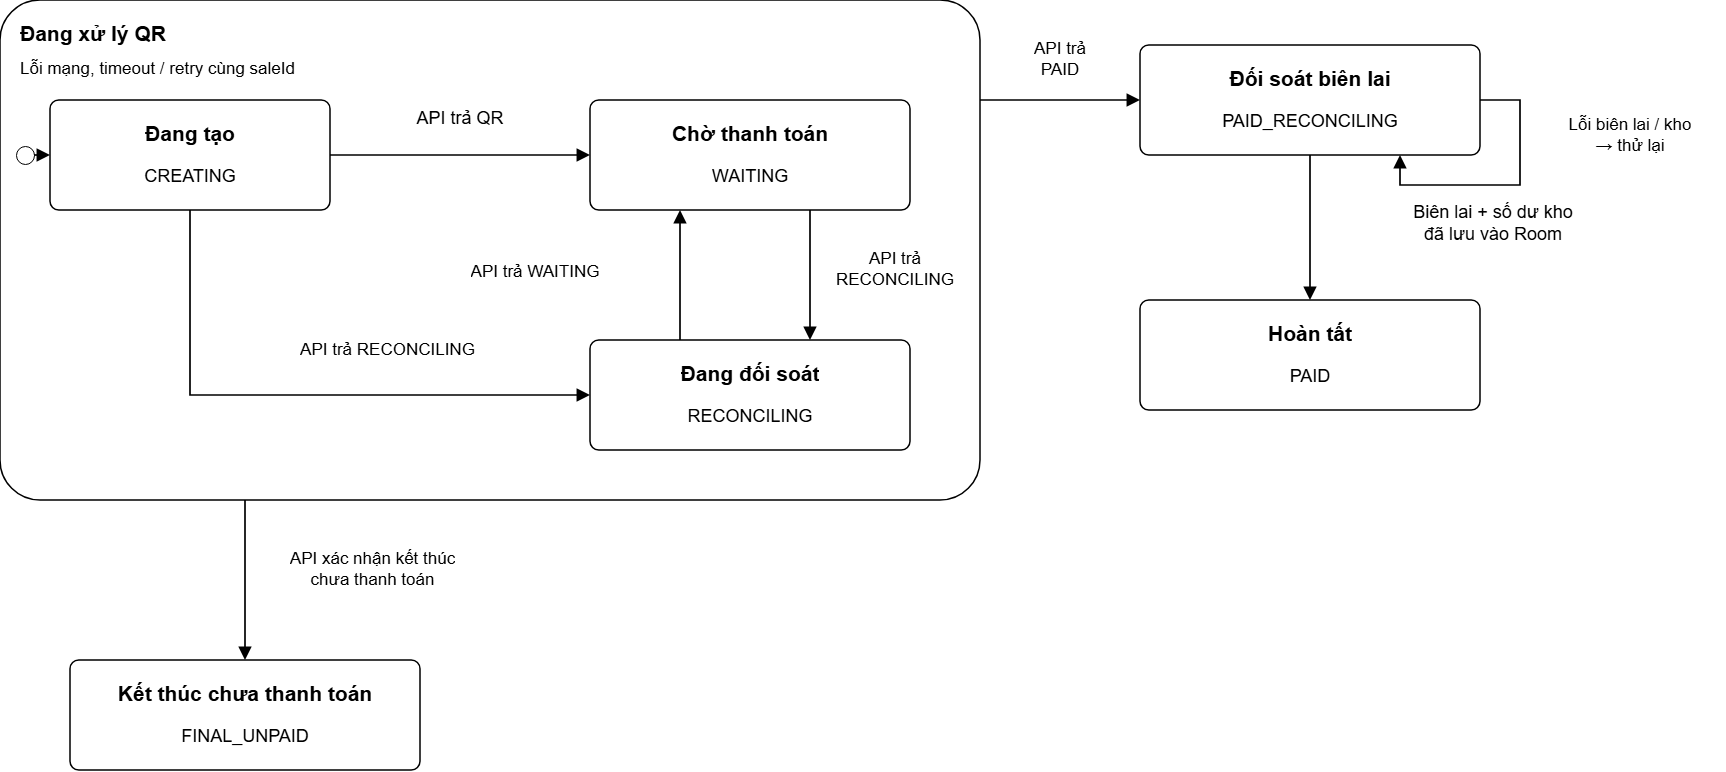

The diagram above was exported from draw.io. Its source (the exported page's mxGraphModel, read from the mxfile embedded in the PNG):
<mxGraphModel dx="1768" dy="981" grid="1" gridSize="10" guides="1" tooltips="1" connect="1" arrows="1" fold="1" page="1" pageScale="1" pageWidth="827" pageHeight="1169" math="0" shadow="0">
  <root>
    <mxCell id="0" />
    <mxCell id="1" parent="0" />
    <mxCell id="9cx5UGc1PJSecEHV08tw-3" parent="1" style="rounded=1;arcSize=8;html=0;strokeWidth=1.5;" value="" vertex="1">
      <mxGeometry height="500" width="980" x="180" y="486" as="geometry" />
    </mxCell>
    <mxCell id="9cx5UGc1PJSecEHV08tw-4" parent="1" style="text;html=0;whiteSpace=wrap;overflow=hidden;align=left;verticalAlign=middle;fontFamily=Arial;fontSize=21;fontStyle=1;spacing=0;" value="Đang xử lý QR" vertex="1">
      <mxGeometry height="38" width="940" x="200" y="500" as="geometry" />
    </mxCell>
    <mxCell id="9cx5UGc1PJSecEHV08tw-5" parent="1" style="text;html=0;whiteSpace=wrap;overflow=hidden;align=left;verticalAlign=middle;fontFamily=Arial;fontSize=17;fontStyle=0;spacing=0;" value="Lỗi mạng, timeout / retry cùng saleId" vertex="1">
      <mxGeometry height="30" width="940" x="200" y="540" as="geometry" />
    </mxCell>
    <mxCell id="9cx5UGc1PJSecEHV08tw-6" parent="1" style="ellipse;html=0;" value="" vertex="1">
      <mxGeometry height="18" width="18" x="196" y="632" as="geometry" />
    </mxCell>
    <mxCell id="9cx5UGc1PJSecEHV08tw-7" parent="1" style="group;" value="" vertex="1">
      <mxGeometry height="110" width="280" x="230" y="586" as="geometry" />
    </mxCell>
    <mxCell id="9cx5UGc1PJSecEHV08tw-8" parent="9cx5UGc1PJSecEHV08tw-7" style="rounded=1;arcSize=8;html=0;strokeWidth=1.5;" value="" vertex="1">
      <mxGeometry height="110" width="280" as="geometry" />
    </mxCell>
    <mxCell id="9cx5UGc1PJSecEHV08tw-9" parent="9cx5UGc1PJSecEHV08tw-7" style="text;html=0;whiteSpace=wrap;overflow=hidden;align=center;verticalAlign=middle;fontFamily=Arial;fontSize=21;fontStyle=1;spacing=0;" value="Đang tạo" vertex="1">
      <mxGeometry height="38" width="256" x="12" y="14" as="geometry" />
    </mxCell>
    <mxCell id="9cx5UGc1PJSecEHV08tw-10" parent="9cx5UGc1PJSecEHV08tw-7" style="text;html=0;whiteSpace=wrap;overflow=hidden;align=center;verticalAlign=middle;fontFamily=Arial;fontSize=18;fontStyle=0;spacing=0;" value="CREATING" vertex="1">
      <mxGeometry height="30" width="256" x="12" y="61" as="geometry" />
    </mxCell>
    <mxCell id="9cx5UGc1PJSecEHV08tw-11" parent="1" style="group;" value="" vertex="1">
      <mxGeometry height="110" width="320" x="770" y="586" as="geometry" />
    </mxCell>
    <mxCell id="9cx5UGc1PJSecEHV08tw-12" parent="9cx5UGc1PJSecEHV08tw-11" style="rounded=1;arcSize=8;html=0;strokeWidth=1.5;" value="" vertex="1">
      <mxGeometry height="110" width="320" as="geometry" />
    </mxCell>
    <mxCell id="9cx5UGc1PJSecEHV08tw-13" parent="9cx5UGc1PJSecEHV08tw-11" style="text;html=0;whiteSpace=wrap;overflow=hidden;align=center;verticalAlign=middle;fontFamily=Arial;fontSize=21;fontStyle=1;spacing=0;" value="Chờ thanh toán" vertex="1">
      <mxGeometry height="38" width="296" x="12" y="14" as="geometry" />
    </mxCell>
    <mxCell id="9cx5UGc1PJSecEHV08tw-14" parent="9cx5UGc1PJSecEHV08tw-11" style="text;html=0;whiteSpace=wrap;overflow=hidden;align=center;verticalAlign=middle;fontFamily=Arial;fontSize=18;fontStyle=0;spacing=0;" value="WAITING" vertex="1">
      <mxGeometry height="30" width="296" x="12" y="61" as="geometry" />
    </mxCell>
    <mxCell id="9cx5UGc1PJSecEHV08tw-15" parent="1" style="group;" value="" vertex="1">
      <mxGeometry height="110" width="320" x="770" y="826" as="geometry" />
    </mxCell>
    <mxCell id="9cx5UGc1PJSecEHV08tw-16" parent="9cx5UGc1PJSecEHV08tw-15" style="rounded=1;arcSize=8;html=0;strokeWidth=1.5;" value="" vertex="1">
      <mxGeometry height="110" width="320" as="geometry" />
    </mxCell>
    <mxCell id="9cx5UGc1PJSecEHV08tw-17" parent="9cx5UGc1PJSecEHV08tw-15" style="text;html=0;whiteSpace=wrap;overflow=hidden;align=center;verticalAlign=middle;fontFamily=Arial;fontSize=21;fontStyle=1;spacing=0;" value="Đang đối soát" vertex="1">
      <mxGeometry height="38" width="296" x="12" y="14" as="geometry" />
    </mxCell>
    <mxCell id="9cx5UGc1PJSecEHV08tw-18" parent="9cx5UGc1PJSecEHV08tw-15" style="text;html=0;whiteSpace=wrap;overflow=hidden;align=center;verticalAlign=middle;fontFamily=Arial;fontSize=18;fontStyle=0;spacing=0;" value="RECONCILING" vertex="1">
      <mxGeometry height="30" width="296" x="12" y="61" as="geometry" />
    </mxCell>
    <mxCell id="9cx5UGc1PJSecEHV08tw-19" parent="1" style="group;" value="" vertex="1">
      <mxGeometry height="110" width="340" x="1320" y="531" as="geometry" />
    </mxCell>
    <mxCell id="9cx5UGc1PJSecEHV08tw-20" parent="9cx5UGc1PJSecEHV08tw-19" style="rounded=1;arcSize=8;html=0;strokeWidth=1.5;" value="" vertex="1">
      <mxGeometry height="110" width="340" as="geometry" />
    </mxCell>
    <mxCell id="9cx5UGc1PJSecEHV08tw-21" parent="9cx5UGc1PJSecEHV08tw-19" style="text;html=0;whiteSpace=wrap;overflow=hidden;align=center;verticalAlign=middle;fontFamily=Arial;fontSize=21;fontStyle=1;spacing=0;" value="Đối soát biên lai" vertex="1">
      <mxGeometry height="38" width="316" x="12" y="14" as="geometry" />
    </mxCell>
    <mxCell id="9cx5UGc1PJSecEHV08tw-22" parent="9cx5UGc1PJSecEHV08tw-19" style="text;html=0;whiteSpace=wrap;overflow=hidden;align=center;verticalAlign=middle;fontFamily=Arial;fontSize=18;fontStyle=0;spacing=0;" value="PAID_RECONCILING" vertex="1">
      <mxGeometry height="30" width="316" x="12" y="61" as="geometry" />
    </mxCell>
    <mxCell id="9cx5UGc1PJSecEHV08tw-23" parent="1" style="group;" value="" vertex="1">
      <mxGeometry height="110" width="340" x="1320" y="786" as="geometry" />
    </mxCell>
    <mxCell id="9cx5UGc1PJSecEHV08tw-24" parent="9cx5UGc1PJSecEHV08tw-23" style="rounded=1;arcSize=8;html=0;strokeWidth=1.5;" value="" vertex="1">
      <mxGeometry height="110" width="340" as="geometry" />
    </mxCell>
    <mxCell id="9cx5UGc1PJSecEHV08tw-25" parent="9cx5UGc1PJSecEHV08tw-23" style="text;html=0;whiteSpace=wrap;overflow=hidden;align=center;verticalAlign=middle;fontFamily=Arial;fontSize=21;fontStyle=1;spacing=0;" value="Hoàn tất" vertex="1">
      <mxGeometry height="38" width="316" x="12" y="14" as="geometry" />
    </mxCell>
    <mxCell id="9cx5UGc1PJSecEHV08tw-26" parent="9cx5UGc1PJSecEHV08tw-23" style="text;html=0;whiteSpace=wrap;overflow=hidden;align=center;verticalAlign=middle;fontFamily=Arial;fontSize=18;fontStyle=0;spacing=0;" value="PAID" vertex="1">
      <mxGeometry height="30" width="316" x="12" y="61" as="geometry" />
    </mxCell>
    <mxCell id="9cx5UGc1PJSecEHV08tw-27" parent="1" style="group;" value="" vertex="1">
      <mxGeometry height="110" width="350" x="250" y="1146" as="geometry" />
    </mxCell>
    <mxCell id="9cx5UGc1PJSecEHV08tw-28" parent="9cx5UGc1PJSecEHV08tw-27" style="rounded=1;arcSize=8;html=0;strokeWidth=1.5;" value="" vertex="1">
      <mxGeometry height="110" width="350" as="geometry" />
    </mxCell>
    <mxCell id="9cx5UGc1PJSecEHV08tw-29" parent="9cx5UGc1PJSecEHV08tw-27" style="text;html=0;whiteSpace=wrap;overflow=hidden;align=center;verticalAlign=middle;fontFamily=Arial;fontSize=21;fontStyle=1;spacing=0;" value="Kết thúc chưa thanh toán" vertex="1">
      <mxGeometry height="38" width="326" x="12" y="14" as="geometry" />
    </mxCell>
    <mxCell id="9cx5UGc1PJSecEHV08tw-30" parent="9cx5UGc1PJSecEHV08tw-27" style="text;html=0;whiteSpace=wrap;overflow=hidden;align=center;verticalAlign=middle;fontFamily=Arial;fontSize=18;fontStyle=0;spacing=0;" value="FINAL_UNPAID" vertex="1">
      <mxGeometry height="30" width="326" x="12" y="61" as="geometry" />
    </mxCell>
    <mxCell id="9cx5UGc1PJSecEHV08tw-35" edge="1" parent="1" source="9cx5UGc1PJSecEHV08tw-6" style="edgeStyle=none;html=0;rounded=0;strokeWidth=1.7;endArrow=block;endFill=1;endSize=9;exitX=1;exitY=0.5;exitPerimeter=0;entryX=0;entryY=0.5;entryPerimeter=0;" target="9cx5UGc1PJSecEHV08tw-7" value="">
      <mxGeometry relative="1" as="geometry">
        <Array as="points" />
      </mxGeometry>
    </mxCell>
    <mxCell id="9cx5UGc1PJSecEHV08tw-36" edge="1" parent="1" source="9cx5UGc1PJSecEHV08tw-7" style="edgeStyle=none;html=0;rounded=0;strokeWidth=1.7;endArrow=block;endFill=1;endSize=9;exitX=1;exitY=0.5;exitPerimeter=0;entryX=0;entryY=0.5;entryPerimeter=0;" target="9cx5UGc1PJSecEHV08tw-11" value="">
      <mxGeometry relative="1" as="geometry">
        <Array as="points" />
      </mxGeometry>
    </mxCell>
    <mxCell id="9cx5UGc1PJSecEHV08tw-37" parent="1" style="text;html=0;whiteSpace=wrap;overflow=hidden;align=center;verticalAlign=middle;fontFamily=Arial;fontSize=18;fontStyle=0;spacing=0;" value="API trả QR" vertex="1">
      <mxGeometry height="40" width="210" x="535" y="584" as="geometry" />
    </mxCell>
    <mxCell id="9cx5UGc1PJSecEHV08tw-38" edge="1" parent="1" source="9cx5UGc1PJSecEHV08tw-7" style="edgeStyle=none;html=0;rounded=0;strokeWidth=1.7;endArrow=block;endFill=1;endSize=9;exitX=0.5;exitY=1;exitPerimeter=0;entryX=0;entryY=0.5;entryPerimeter=0;" target="9cx5UGc1PJSecEHV08tw-15" value="">
      <mxGeometry relative="1" as="geometry">
        <Array as="points">
          <mxPoint x="370" y="881" />
        </Array>
      </mxGeometry>
    </mxCell>
    <mxCell id="9cx5UGc1PJSecEHV08tw-39" parent="1" style="text;html=0;whiteSpace=wrap;overflow=hidden;align=center;verticalAlign=middle;fontFamily=Arial;fontSize=17;fontStyle=0;spacing=0;" value="API trả RECONCILING" vertex="1">
      <mxGeometry height="40" width="345" x="395" y="816" as="geometry" />
    </mxCell>
    <mxCell id="9cx5UGc1PJSecEHV08tw-40" edge="1" parent="1" source="9cx5UGc1PJSecEHV08tw-11" style="edgeStyle=none;html=0;rounded=0;strokeWidth=1.7;endArrow=block;endFill=1;endSize=9;exitX=0.6875;exitY=1;exitPerimeter=0;entryX=0.6875;entryY=0;entryPerimeter=0;" target="9cx5UGc1PJSecEHV08tw-15" value="">
      <mxGeometry relative="1" as="geometry">
        <Array as="points" />
      </mxGeometry>
    </mxCell>
    <mxCell id="9cx5UGc1PJSecEHV08tw-41" parent="1" style="text;html=0;whiteSpace=wrap;overflow=hidden;align=center;verticalAlign=middle;fontFamily=Arial;fontSize=17;fontStyle=0;spacing=0;" value="API trả&#10;RECONCILING" vertex="1">
      <mxGeometry height="65" width="150" x="1000" y="722" as="geometry" />
    </mxCell>
    <mxCell id="9cx5UGc1PJSecEHV08tw-42" edge="1" parent="1" source="9cx5UGc1PJSecEHV08tw-15" style="edgeStyle=none;html=0;rounded=0;strokeWidth=1.7;endArrow=block;endFill=1;endSize=9;exitX=0.28125;exitY=0;exitPerimeter=0;entryX=0.28125;entryY=1;entryPerimeter=0;" target="9cx5UGc1PJSecEHV08tw-11" value="">
      <mxGeometry relative="1" as="geometry">
        <Array as="points" />
      </mxGeometry>
    </mxCell>
    <mxCell id="9cx5UGc1PJSecEHV08tw-43" parent="1" style="text;html=0;whiteSpace=wrap;overflow=hidden;align=center;verticalAlign=middle;fontFamily=Arial;fontSize=17;fontStyle=0;spacing=0;" value="API trả WAITING" vertex="1">
      <mxGeometry height="44" width="250" x="590" y="736" as="geometry" />
    </mxCell>
    <mxCell id="9cx5UGc1PJSecEHV08tw-44" edge="1" parent="1" source="9cx5UGc1PJSecEHV08tw-3" style="edgeStyle=none;html=0;rounded=0;strokeWidth=1.7;endArrow=block;endFill=1;endSize=9;exitX=1;exitY=0.2;exitPerimeter=0;entryX=0;entryY=0.5;entryPerimeter=0;" target="9cx5UGc1PJSecEHV08tw-19" value="">
      <mxGeometry relative="1" as="geometry">
        <Array as="points" />
      </mxGeometry>
    </mxCell>
    <mxCell id="9cx5UGc1PJSecEHV08tw-45" parent="1" style="text;html=0;whiteSpace=wrap;overflow=hidden;align=center;verticalAlign=middle;fontFamily=Arial;fontSize=17;fontStyle=0;spacing=0;" value="API trả&#10;PAID" vertex="1">
      <mxGeometry height="58" width="148" x="1166" y="516" as="geometry" />
    </mxCell>
    <mxCell id="9cx5UGc1PJSecEHV08tw-46" edge="1" parent="1" source="9cx5UGc1PJSecEHV08tw-19" style="edgeStyle=none;html=0;rounded=0;strokeWidth=1.7;endArrow=block;endFill=1;endSize=9;exitX=0.5;exitY=1;exitPerimeter=0;entryX=0.5;entryY=0;entryPerimeter=0;" target="9cx5UGc1PJSecEHV08tw-23" value="">
      <mxGeometry relative="1" as="geometry">
        <Array as="points" />
      </mxGeometry>
    </mxCell>
    <mxCell id="9cx5UGc1PJSecEHV08tw-47" parent="1" style="text;html=0;whiteSpace=wrap;overflow=hidden;align=center;verticalAlign=middle;fontFamily=Arial;fontSize=18;fontStyle=0;spacing=0;" value="Biên lai + số dư kho&#10;đã lưu vào Room" vertex="1">
      <mxGeometry height="65" width="330" x="1508" y="676" as="geometry" />
    </mxCell>
    <mxCell id="9cx5UGc1PJSecEHV08tw-48" edge="1" parent="1" source="9cx5UGc1PJSecEHV08tw-19" style="edgeStyle=none;html=0;rounded=0;strokeWidth=1.7;endArrow=block;endFill=1;endSize=9;exitX=1;exitY=0.5;exitPerimeter=0;entryX=0.7647058823529411;entryY=1;entryPerimeter=0;" target="9cx5UGc1PJSecEHV08tw-19" value="">
      <mxGeometry relative="1" as="geometry">
        <Array as="points">
          <mxPoint x="1700" y="586" />
          <mxPoint x="1700" y="671" />
          <mxPoint x="1580" y="671" />
        </Array>
      </mxGeometry>
    </mxCell>
    <mxCell id="9cx5UGc1PJSecEHV08tw-49" parent="1" style="text;html=0;whiteSpace=wrap;overflow=hidden;align=center;verticalAlign=middle;fontFamily=Arial;fontSize=17;fontStyle=0;spacing=0;" value="Lỗi biên lai / kho&#10;→ thử lại" vertex="1">
      <mxGeometry height="60" width="190" x="1715" y="591" as="geometry" />
    </mxCell>
    <mxCell id="9cx5UGc1PJSecEHV08tw-50" edge="1" parent="1" source="9cx5UGc1PJSecEHV08tw-3" style="edgeStyle=none;html=0;rounded=0;strokeWidth=1.7;endArrow=block;endFill=1;endSize=9;exitX=0.25;exitY=1;exitPerimeter=0;entryX=0.5;entryY=0;entryPerimeter=0;" target="9cx5UGc1PJSecEHV08tw-27" value="">
      <mxGeometry relative="1" as="geometry">
        <Array as="points" />
      </mxGeometry>
    </mxCell>
    <mxCell id="9cx5UGc1PJSecEHV08tw-51" parent="1" style="text;html=0;whiteSpace=wrap;overflow=hidden;align=center;verticalAlign=middle;fontFamily=Arial;fontSize=17;fontStyle=0;spacing=0;" value="API xác nhận kết thúc&#10;chưa thanh toán" vertex="1">
      <mxGeometry height="70" width="265" x="420" y="1020" as="geometry" />
    </mxCell>
  </root>
</mxGraphModel>